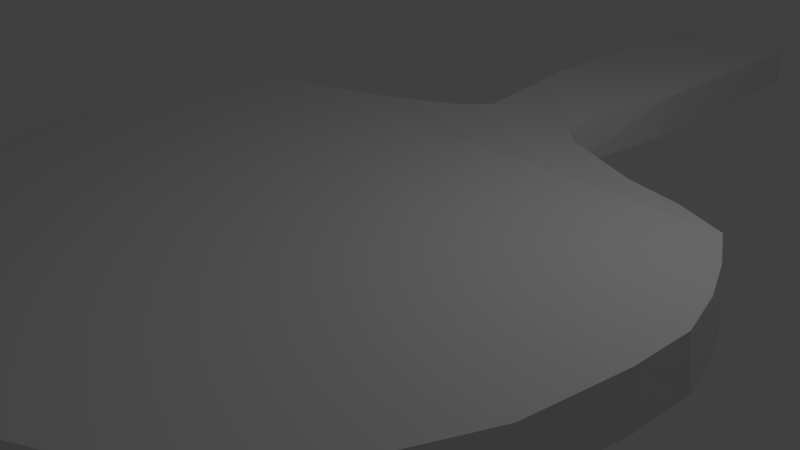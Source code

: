 # Source: reket2.blend  (saved by Blender 2.76.0; exported with 4.5.12 LTS)
import bpy
from mathutils import Matrix  # noqa: F401  (used for matrix-valued properties, if any)

bpy.ops.wm.read_factory_settings(use_empty=True)
scene = bpy.context.scene
scene.name = 'Scene'

# ---- collections
col_collection_1 = bpy.data.collections.new('Collection 1'); scene.collection.children.link(col_collection_1)

# ---- materials (node trees are filled in below, after node groups)
mat_material = bpy.data.materials.new('Material')
mat_material.alpha_threshold = 0.0
mat_material.use_transparent_shadow = False
mat_material.roughness = 0.5
mat_material.line_color = (0.0, 0.0, 0.0, 1.0)

# ---- material node trees

# ---- world
world_world = bpy.data.worlds.new('World'); scene.world = world_world
world_world.color = (0.05088, 0.05088, 0.05088)
world_world.use_sun_shadow = False
world_world.sun_shadow_jitter_overblur = 0.0
world_world.cycles.sampling_method = 'MANUAL'
world_world.cycles.sample_map_resolution = 256

# ---- cameras
cam_camera = bpy.data.cameras.new('Camera')
cam_camera.clip_end = 100.0
cam_camera.lens = 35.0
cam_camera.sensor_width = 32.0
cam_camera.sensor_height = 18.0
cam_camera.ortho_scale = 7.314
cam_camera.dof.focus_distance = 0.0
cam_camera.dof.aperture_fstop = 128.0

# ---- lights
light_lamp = bpy.data.lights.new('Lamp', 'POINT')
light_lamp.transmission_factor = 0.0
light_lamp.cutoff_distance = 30.0
light_lamp.energy = 100.0
light_lamp.shadow_buffer_clip_start = 1.001
light_lamp.shadow_soft_size = 0.1
light_lamp.shadow_maximum_resolution = 0.006
light_lamp.use_absolute_resolution = True
light_lamp.cycles.use_multiple_importance_sampling = False

# ---- meshes
me_cube = bpy.data.meshes.new('Cube')
me_cube.from_pydata([(0.0, -1.0, -0.3851), (0.0, 1.0, -0.3851), (-0.7604, -1.0, -1.0), (-1.0, 1.0, -1.0), (-1.0, 1.0, -0.3851), (-0.6726, -1.0, -0.3851), (0.0, 3.175, -1.0), (-1.0, 3.175, -0.3851), (1.788e-07, 1.0, -1.0), (0.0, -1.0, -1.0), (-1.0, 3.175, -1.0), (0.0, 3.175, -0.3851), (0.0, 4.824, -1.0), (-1.0, 4.824, -0.3851), (-1.0, 4.824, -1.0), (0.0, 4.824, -0.3851), (0.0, -1.42, -0.3851), (-1.184, -1.42, -1.0), (-1.096, -1.42, -0.3851), (0.0, -1.42, -1.0), (-1.184, -1.42, -1.0), (-1.096, -1.42, -0.3851), (0.0, -1.985, -0.3851), (-2.419, -1.985, -1.0), (-2.331, -1.985, -0.3851), (0.0, -1.985, -1.0), (-2.419, -1.985, -1.0), (-2.331, -1.985, -0.3851), (0.0, -2.185, -0.3851), (-3.205, -2.185, -1.0), (-3.117, -2.185, -0.3851), (0.0, -2.185, -1.0), (-3.205, -2.185, -1.0), (-3.117, -2.185, -0.3851), (0.0, -2.62, -0.3206), (-3.96, -2.62, -0.9355), (-3.873, -2.62, -0.3206), (0.0, -2.62, -0.9355), (-3.96, -2.62, -0.9355), (-3.873, -2.62, -0.3206), (0.0, -3.229, -0.3206), (-4.283, -3.229, -0.9355), (-4.195, -3.229, -0.3206), (0.0, -3.229, -0.9355), (-4.283, -3.229, -0.9355), (-4.195, -3.229, -0.3206), (0.0, -3.229, -0.3206), (-4.283, -3.229, -0.9355), (-4.195, -3.229, -0.3206), (0.0, -3.229, -0.9355), (-4.283, -3.229, -0.9355), (-4.195, -3.229, -0.3206), (0.0, -3.846, -0.3206), (-4.526, -3.846, -0.9355), (-4.439, -3.846, -0.3206), (0.0, -3.846, -0.9355), (-4.526, -3.846, -0.9355), (-4.439, -3.846, -0.3206), (0.0, -3.846, -0.3206), (-4.526, -3.846, -0.9355), (-4.439, -3.846, -0.3206), (0.0, -3.846, -0.9355), (-4.526, -3.846, -0.9355), (-4.439, -3.846, -0.3206), (0.0, -4.492, -0.3206), (-4.681, -4.492, -0.9355), (-4.594, -4.492, -0.3206), (0.0, -4.492, -0.9355), (-4.681, -4.492, -0.9355), (-4.594, -4.492, -0.3206), (0.0, -5.276, -0.3206), (-4.636, -5.276, -0.9355), (-4.548, -5.276, -0.3206), (0.0, -5.276, -0.9355), (-4.636, -5.276, -0.9355), (-4.548, -5.276, -0.3206), (0.0, -6.491, -0.3206), (-4.425, -6.491, -0.9355), (-4.338, -6.491, -0.3206), (0.0, -6.491, -0.9355), (-4.425, -6.491, -0.9355), (-4.338, -6.491, -0.3206), (0.0, -7.782, -0.3206), (-3.823, -7.782, -0.9355), (-3.735, -7.782, -0.3206), (0.0, -7.782, -0.9355), (-3.823, -7.782, -0.9355), (-3.735, -7.782, -0.3206), (0.0, -8.894, -0.3206), (-2.716, -8.894, -0.9355), (-2.628, -8.894, -0.3206), (0.0, -8.894, -0.9355), (-2.716, -8.894, -0.9355), (-2.628, -8.894, -0.3206), (0.0, -9.634, -0.3206), (-1.324, -9.634, -0.9355), (-1.236, -9.634, -0.3206), (0.0, -9.634, -0.9355), (-1.324, -9.634, -0.9355), (-1.236, -9.634, -0.3206), (0.0, -9.827, -0.3206), (0.0, -9.827, -0.9355), (0.0, -9.827, -0.3206), (0.0, -9.827, -0.9355), (0.0, -9.827, -0.9355), (0.0, -9.827, -0.3206)], [], [(8, 9, 2, 3), (8, 3, 10, 6), (3, 4, 7, 10), (6, 10, 14, 12), (4, 1, 11, 7), (2, 9, 19, 17), (2, 5, 4, 3), (5, 0, 1, 4), (15, 12, 14, 13), (7, 11, 15, 13), (10, 7, 13, 14), (20, 26, 27, 21), (5, 2, 17, 18), (0, 5, 18, 16), (21, 27, 24, 18), (23, 25, 31, 29), (23, 29, 32, 26), (17, 19, 25, 23), (17, 23, 26, 20), (16, 18, 24, 22), (28, 30, 36, 34), (32, 38, 39, 33), (27, 33, 30, 24), (26, 32, 33, 27), (22, 24, 30, 28), (34, 36, 42, 40), (38, 44, 45, 39), (29, 35, 38, 32), (29, 31, 37, 35), (33, 39, 36, 30), (40, 42, 48, 46), (44, 50, 51, 45), (35, 41, 44, 38), (35, 37, 43, 41), (39, 45, 42, 36), (47, 49, 55, 53), (47, 53, 56, 50), (41, 47, 50, 44), (41, 43, 49, 47), (45, 51, 48, 42), (53, 55, 61, 59), (53, 59, 62, 56), (51, 57, 54, 48), (50, 56, 57, 51), (46, 48, 54, 52), (59, 61, 67, 65), (59, 65, 68, 62), (57, 63, 60, 54), (56, 62, 63, 57), (52, 54, 60, 58), (65, 67, 73, 71), (65, 71, 74, 68), (63, 69, 66, 60), (62, 68, 69, 63), (58, 60, 66, 64), (71, 73, 79, 77), (71, 77, 80, 74), (69, 75, 72, 66), (68, 74, 75, 69), (64, 66, 72, 70), (77, 79, 85, 83), (77, 83, 86, 80), (75, 81, 78, 72), (74, 80, 81, 75), (70, 72, 78, 76), (83, 85, 91, 89), (83, 89, 92, 86), (81, 87, 84, 78), (80, 86, 87, 81), (76, 78, 84, 82), (89, 91, 97, 95), (89, 95, 98, 92), (87, 93, 90, 84), (86, 92, 93, 87), (82, 84, 90, 88), (95, 97, 103, 101), (95, 101, 104, 98), (93, 99, 96, 90), (92, 98, 99, 93), (88, 90, 96, 94), (103, 100, 102, 101), (102, 105, 104, 101), (99, 105, 102, 96), (98, 104, 105, 99), (94, 96, 102, 100)])
me_cube.materials.append(mat_material)
me_cube.use_remesh_preserve_volume = False
me_cube.use_remesh_preserve_attributes = False
me_cube.use_mirror_vertex_groups = False
me_cube.update()

# ---- objects
ob_cube = bpy.data.objects.new('Cube', me_cube)
ob_lamp = bpy.data.objects.new('Lamp', light_lamp)
ob_camera = bpy.data.objects.new('Camera', cam_camera)

# ---- transforms, parenting, visibility, modifiers, constraints
ob_cube.location = (0.0, 4.04, 1.522)
ob_cube.lock_rotations_4d = False
ob_cube.empty_display_type = 'ARROWS'
ob_cube.lineart.crease_threshold = 0.0
_m = ob_cube.modifiers.new('Mirror', 'MIRROR')
_m.use_clip = True
ob_lamp.location = (4.076, 1.005, 5.904)
ob_lamp.rotation_euler = (0.6503, 0.05522, 1.866)
ob_lamp.lock_rotations_4d = False
ob_lamp.empty_display_type = 'ARROWS'
ob_lamp.color = (0.0, 0.0, 0.0, 0.0)
ob_lamp.lineart.crease_threshold = 0.0
ob_camera.location = (7.481, -6.508, 5.344)
ob_camera.rotation_euler = (1.109, 0.01082, 0.8149)
ob_camera.lock_rotations_4d = False
ob_camera.empty_display_type = 'ARROWS'
ob_camera.color = (0.0, 0.0, 0.0, 0.0)
ob_camera.display_type = 'WIRE'
ob_camera.lineart.crease_threshold = 0.0

# ---- collection membership
col_collection_1.objects.link(ob_cube)
col_collection_1.objects.link(ob_lamp)
col_collection_1.objects.link(ob_camera)

# ---- scene / render settings (as saved in the file)
scene.camera = ob_camera
scene.frame_start = 1; scene.frame_end = 250; scene.frame_set(1)
scene.render.engine = 'BLENDER_EEVEE_NEXT'
scene.render.resolution_percentage = 50
scene.render.dither_intensity = 0.0
scene.cycles.use_denoising = False
scene.cycles.samples = 10
scene.cycles.sampling_pattern = 'TABULATED_SOBOL'
scene.cycles.light_sampling_threshold = 0.0
scene.cycles.use_adaptive_sampling = False
scene.cycles.use_light_tree = False
scene.cycles.blur_glossy = 0.0
scene.cycles.pixel_filter_type = 'GAUSSIAN'
scene.cycles.sample_clamp_indirect = 0.0
scene.view_settings.view_transform = 'Standard'
bpy.context.view_layer.update()
